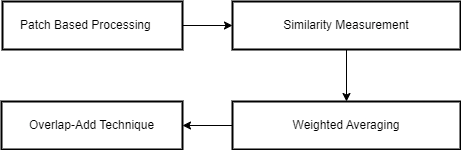

The diagram above was exported from draw.io. Its source (the exported page's mxGraphModel, read from the mxfile embedded in the PNG):
<mxGraphModel dx="1371" dy="596" grid="1" gridSize="10" guides="1" tooltips="1" connect="1" arrows="1" fold="1" page="1" pageScale="1" pageWidth="850" pageHeight="1100" math="0" shadow="0">
  <root>
    <mxCell id="0" />
    <mxCell id="1" parent="0" />
    <mxCell id="2" value="" style="group" vertex="1" connectable="0" parent="1">
      <mxGeometry x="-201" y="760" width="459" height="148" as="geometry" />
    </mxCell>
    <mxCell id="3" value="" style="edgeStyle=orthogonalEdgeStyle;rounded=0;orthogonalLoop=1;jettySize=auto;html=1;" edge="1" parent="2" source="4" target="6">
      <mxGeometry relative="1" as="geometry" />
    </mxCell>
    <mxCell id="4" value="Patch Based Processing    " style="whiteSpace=wrap;strokeWidth=2;" vertex="1" parent="2">
      <mxGeometry x="1" width="180" height="48" as="geometry" />
    </mxCell>
    <mxCell id="5" style="edgeStyle=orthogonalEdgeStyle;rounded=0;orthogonalLoop=1;jettySize=auto;html=1;exitX=0.5;exitY=1;exitDx=0;exitDy=0;entryX=0.5;entryY=0;entryDx=0;entryDy=0;" edge="1" parent="2" source="6" target="8">
      <mxGeometry relative="1" as="geometry" />
    </mxCell>
    <mxCell id="6" value="Similarity Measurement" style="whiteSpace=wrap;strokeWidth=2;" vertex="1" parent="2">
      <mxGeometry x="231" width="228" height="48" as="geometry" />
    </mxCell>
    <mxCell id="7" style="edgeStyle=orthogonalEdgeStyle;rounded=0;orthogonalLoop=1;jettySize=auto;html=1;exitX=0;exitY=0.5;exitDx=0;exitDy=0;entryX=1;entryY=0.5;entryDx=0;entryDy=0;" edge="1" parent="2" source="8" target="9">
      <mxGeometry relative="1" as="geometry" />
    </mxCell>
    <mxCell id="8" value="Weighted Averaging" style="whiteSpace=wrap;strokeWidth=2;" vertex="1" parent="2">
      <mxGeometry x="231" y="100" width="228" height="48" as="geometry" />
    </mxCell>
    <mxCell id="9" value="Overlap-Add Technique" style="whiteSpace=wrap;strokeWidth=2;" vertex="1" parent="2">
      <mxGeometry y="100" width="181" height="48" as="geometry" />
    </mxCell>
  </root>
</mxGraphModel>